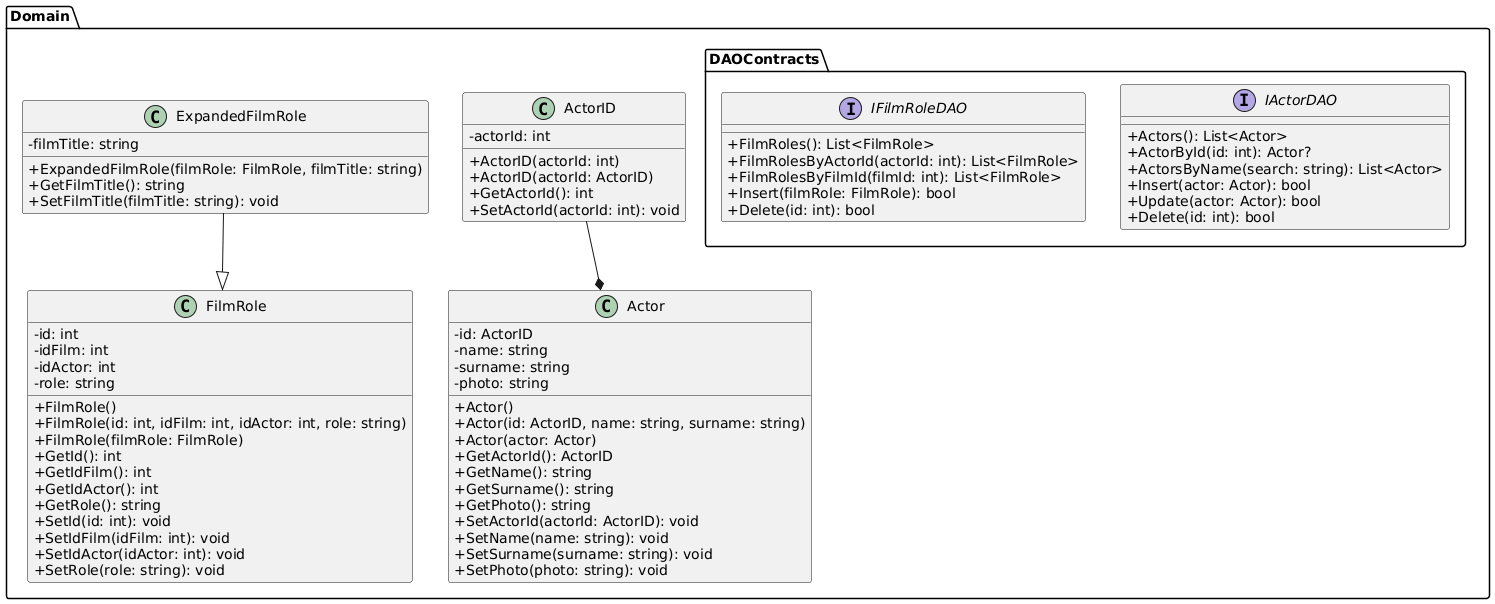

The diagram above was rendered by PlantUML. Its source (embedded in the PNG):
@startuml
skinparam classAttributeIconSize 0

package "Domain" {

  class "ActorID" {
    -actorId: int
    +ActorID(actorId: int)
    +ActorID(actorId: ActorID)
    +GetActorId(): int
    +SetActorId(actorId: int): void
  }

  class "Actor" {
    -id: ActorID
    -name: string
    -surname: string
    -photo: string
    +Actor()
    +Actor(id: ActorID, name: string, surname: string)
    +Actor(actor: Actor)
    +GetActorId(): ActorID
    +GetName(): string
    +GetSurname(): string
    +GetPhoto(): string
    +SetActorId(actorId: ActorID): void
    +SetName(name: string): void
    +SetSurname(surname: string): void
    +SetPhoto(photo: string): void
  }

  class "FilmRole" {
    -id: int
    -idFilm: int
    -idActor: int
    -role: string
    +FilmRole()
    +FilmRole(id: int, idFilm: int, idActor: int, role: string)
    +FilmRole(filmRole: FilmRole)
    +GetId(): int
    +GetIdFilm(): int
    +GetIdActor(): int
    +GetRole(): string
    +SetId(id: int): void
    +SetIdFilm(idFilm: int): void
    +SetIdActor(idActor: int): void
    +SetRole(role: string): void
  }

  class "ExpandedFilmRole" {
    -filmTitle: string
    +ExpandedFilmRole(filmRole: FilmRole, filmTitle: string)
    +GetFilmTitle(): string
    +SetFilmTitle(filmTitle: string): void
  }

  package "DAOContracts" {
    interface "IActorDAO" {
      +Actors(): List<Actor>
      +ActorById(id: int): Actor?
      +ActorsByName(search: string): List<Actor>
      +Insert(actor: Actor): bool
      +Update(actor: Actor): bool
      +Delete(id: int): bool
    }
    interface "IFilmRoleDAO" {
      +FilmRoles(): List<FilmRole>
      +FilmRolesByActorId(actorId: int): List<FilmRole>
      +FilmRolesByFilmId(filmId: int): List<FilmRole>
      +Insert(filmRole: FilmRole): bool
      +Delete(id: int): bool
    }
  }

  ActorID --* Actor
  ExpandedFilmRole --|> FilmRole
}
@enduml